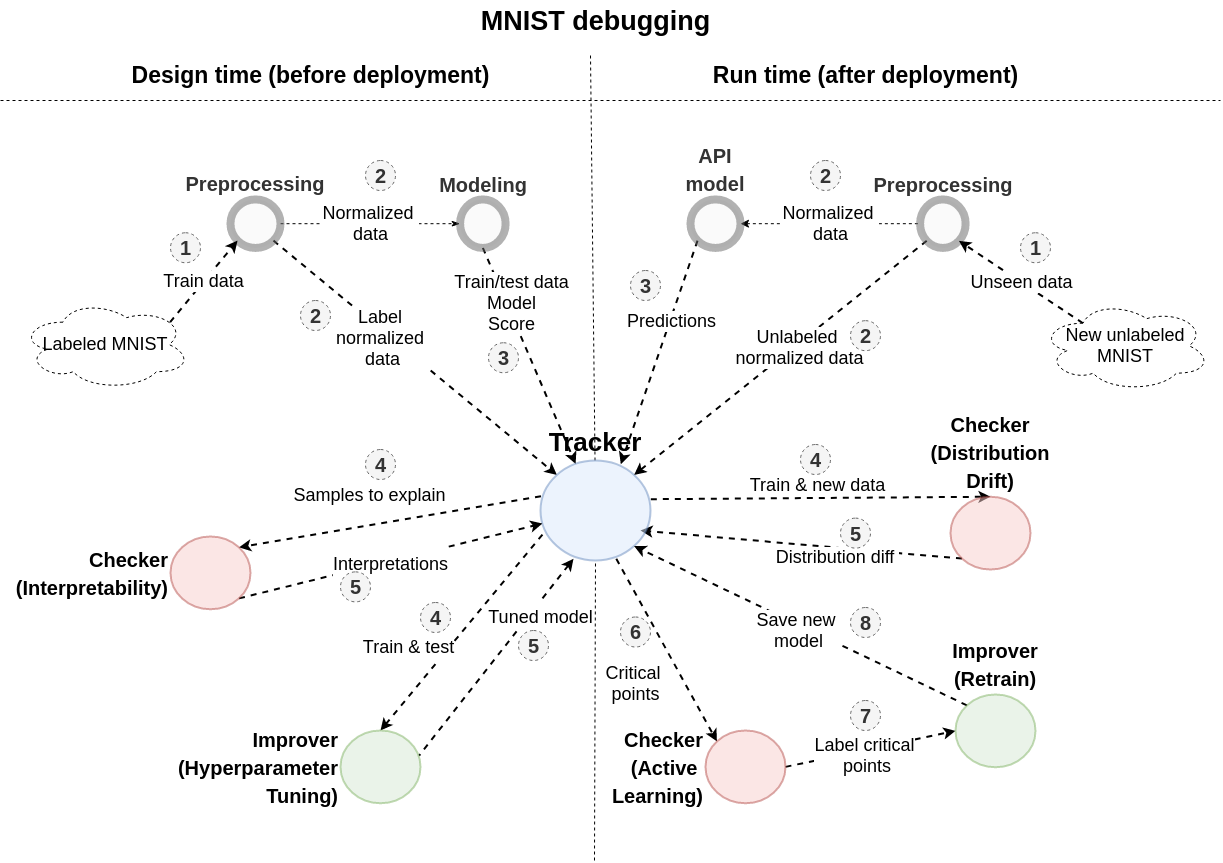

The diagram above was exported from draw.io. Its source (the exported page's mxGraphModel, read from the mxfile embedded in the PNG):
<mxGraphModel dx="1541" dy="1093" grid="1" gridSize="10" guides="1" tooltips="1" connect="1" arrows="1" fold="1" page="1" pageScale="1.5" pageWidth="1654" pageHeight="1169" background="#ffffff" math="0" shadow="0">
  <root>
    <mxCell id="0" />
    <mxCell id="1" parent="0" />
    <mxCell id="2" style="rounded=0;orthogonalLoop=1;jettySize=auto;html=1;exitX=1;exitY=1;exitDx=0;exitDy=0;entryX=0;entryY=0;entryDx=0;entryDy=0;dashed=1;strokeWidth=2;" edge="1" source="5" target="22" parent="1">
      <mxGeometry relative="1" as="geometry" />
    </mxCell>
    <mxCell id="3" value="&lt;font style=&quot;font-size: 18px&quot;&gt;Label &lt;br&gt;normalized&amp;nbsp;&lt;br&gt;data&lt;/font&gt;" style="edgeLabel;html=1;align=center;verticalAlign=middle;resizable=0;points=[];fontSize=16;" vertex="1" connectable="0" parent="2">
      <mxGeometry x="-0.4958" y="3" relative="1" as="geometry">
        <mxPoint x="35.06" y="40.11" as="offset" />
      </mxGeometry>
    </mxCell>
    <mxCell id="4" value="Normalized&amp;nbsp;&lt;br style=&quot;font-size: 18px;&quot;&gt;data" style="edgeStyle=none;orthogonalLoop=1;jettySize=auto;html=1;entryX=0;entryY=0.5;entryDx=0;entryDy=0;dashed=1;startArrow=none;startFill=0;endArrow=classicThin;endFill=1;strokeWidth=1;fontSize=18;" edge="1" source="5" target="8" parent="1">
      <mxGeometry relative="1" as="geometry" />
    </mxCell>
    <mxCell id="5" value="&lt;div style=&quot;text-align: left&quot;&gt;&lt;font style=&quot;font-size: 20px&quot;&gt;Preprocessing&lt;/font&gt;&lt;/div&gt;" style="ellipse;whiteSpace=wrap;html=1;rounded=0;shadow=0;strokeWidth=8;fillColor=#f5f5f5;fontSize=24;align=center;strokeColor=#666666;opacity=50;labelPosition=center;verticalLabelPosition=top;verticalAlign=bottom;fontStyle=1;fontColor=#333333;" vertex="1" parent="1">
      <mxGeometry x="5930" y="2008.9399999999998" width="50" height="48.5" as="geometry" />
    </mxCell>
    <mxCell id="6" style="edgeStyle=none;rounded=0;orthogonalLoop=1;jettySize=auto;html=1;exitX=0.5;exitY=1;exitDx=0;exitDy=0;dashed=1;strokeWidth=2;" edge="1" source="8" target="22" parent="1">
      <mxGeometry relative="1" as="geometry" />
    </mxCell>
    <mxCell id="7" value="Train/test data&lt;br style=&quot;font-size: 18px;&quot;&gt;Model&lt;br style=&quot;font-size: 18px;&quot;&gt;Score" style="edgeLabel;html=1;align=center;verticalAlign=middle;resizable=0;points=[];fontSize=18;" vertex="1" connectable="0" parent="6">
      <mxGeometry x="-0.3997" relative="1" as="geometry">
        <mxPoint x="0.33" y="-9.5" as="offset" />
      </mxGeometry>
    </mxCell>
    <mxCell id="8" value="&lt;font style=&quot;font-size: 20px&quot;&gt;&lt;font style=&quot;font-size: 20px&quot;&gt;Modeling&lt;/font&gt;&lt;br style=&quot;font-size: 20px&quot;&gt;&lt;/font&gt;" style="ellipse;whiteSpace=wrap;html=1;rounded=0;shadow=0;strokeWidth=8;fillColor=#f5f5f5;fontSize=20;align=center;strokeColor=#666666;opacity=50;labelPosition=center;verticalLabelPosition=top;verticalAlign=bottom;fontStyle=1;fontColor=#333333;" vertex="1" parent="1">
      <mxGeometry x="6159.6" y="2008.9399999999998" width="45.5" height="48.5" as="geometry" />
    </mxCell>
    <mxCell id="9" value="&lt;font style=&quot;font-size: 18px&quot;&gt;Train &amp;amp; new data&lt;/font&gt;" style="edgeStyle=none;rounded=0;orthogonalLoop=1;jettySize=auto;html=1;exitX=1.003;exitY=0.387;exitDx=0;exitDy=0;entryX=0.5;entryY=0;entryDx=0;entryDy=0;dashed=1;fontSize=18;strokeWidth=2;exitPerimeter=0;" edge="1" source="22" target="13" parent="1">
      <mxGeometry x="-0.0195" y="12" relative="1" as="geometry">
        <mxPoint as="offset" />
      </mxGeometry>
    </mxCell>
    <mxCell id="10" value="Train data" style="edgeStyle=none;rounded=1;orthogonalLoop=1;jettySize=auto;html=1;exitX=0.88;exitY=0.25;exitDx=0;exitDy=0;exitPerimeter=0;entryX=0;entryY=1;entryDx=0;entryDy=0;dashed=1;startArrow=none;startFill=0;endArrow=classic;endFill=1;strokeWidth=2;fontSize=18;" edge="1" source="11" target="5" parent="1">
      <mxGeometry relative="1" as="geometry" />
    </mxCell>
    <mxCell id="11" value="&lt;font style=&quot;font-size: 18px;&quot;&gt;Labeled MNIST&lt;/font&gt;" style="ellipse;shape=cloud;whiteSpace=wrap;html=1;fontSize=18;dashed=1;" vertex="1" parent="1">
      <mxGeometry x="5720" y="2109.17" width="170" height="90" as="geometry" />
    </mxCell>
    <mxCell id="12" value="Distribution diff&amp;nbsp;" style="edgeStyle=none;rounded=0;orthogonalLoop=1;jettySize=auto;html=1;dashed=1;startArrow=none;startFill=0;endArrow=classic;endFill=1;strokeWidth=2;fontSize=18;exitX=0;exitY=1;exitDx=0;exitDy=0;" edge="1" source="13" parent="1">
      <mxGeometry x="-0.2408" y="10" relative="1" as="geometry">
        <mxPoint x="6340" y="2340" as="targetPoint" />
        <mxPoint x="-1" as="offset" />
      </mxGeometry>
    </mxCell>
    <mxCell id="13" value="&lt;font&gt;&lt;font style=&quot;font-size: 20px&quot;&gt;Checker (Distribution Drift)&lt;/font&gt;&lt;br&gt;&lt;/font&gt;" style="ellipse;whiteSpace=wrap;html=1;rounded=0;shadow=0;strokeWidth=2;fillColor=#f8cecc;fontSize=24;align=center;strokeColor=#b85450;opacity=50;labelPosition=center;verticalLabelPosition=top;verticalAlign=bottom;fontStyle=1" vertex="1" parent="1">
      <mxGeometry x="6650.000000000001" y="2306.25" width="80" height="72.75" as="geometry" />
    </mxCell>
    <mxCell id="14" value="&lt;b style=&quot;font-size: 23px&quot;&gt;&lt;font style=&quot;font-size: 23px&quot;&gt;Design time (before deployment)&lt;/font&gt;&lt;/b&gt;" style="text;html=1;align=center;verticalAlign=middle;resizable=0;points=[];autosize=1;fontSize=23;" vertex="1" parent="1">
      <mxGeometry x="5825" y="1870" width="370" height="30" as="geometry" />
    </mxCell>
    <mxCell id="15" value="" style="endArrow=none;dashed=1;html=1;strokeWidth=1;fontSize=22;" edge="1" source="22" parent="1">
      <mxGeometry width="50" height="50" relative="1" as="geometry">
        <mxPoint x="6290" y="2714" as="sourcePoint" />
        <mxPoint x="6290" y="1864.0000000000005" as="targetPoint" />
      </mxGeometry>
    </mxCell>
    <mxCell id="16" value="" style="endArrow=none;dashed=1;html=1;strokeWidth=1;fontSize=22;" edge="1" parent="1">
      <mxGeometry width="50" height="50" relative="1" as="geometry">
        <mxPoint x="5700" y="1910" as="sourcePoint" />
        <mxPoint x="6920" y="1910" as="targetPoint" />
      </mxGeometry>
    </mxCell>
    <mxCell id="17" value="&lt;b style=&quot;font-size: 23px&quot;&gt;&lt;font style=&quot;font-size: 23px&quot;&gt;Run time (after deployment)&lt;/font&gt;&lt;/b&gt;" style="text;html=1;align=center;verticalAlign=middle;resizable=0;points=[];autosize=1;fontSize=23;" vertex="1" parent="1">
      <mxGeometry x="6405" y="1870" width="320" height="30" as="geometry" />
    </mxCell>
    <mxCell id="18" value="Critical&amp;nbsp;&lt;br&gt;points" style="edgeStyle=none;rounded=0;orthogonalLoop=1;jettySize=auto;html=1;exitX=0.689;exitY=0.983;exitDx=0;exitDy=0;entryX=0;entryY=0;entryDx=0;entryDy=0;dashed=1;startArrow=none;startFill=0;endArrow=classic;endFill=1;strokeWidth=2;fontSize=18;exitPerimeter=0;" edge="1" source="22" target="35" parent="1">
      <mxGeometry x="0.1317" y="-44" relative="1" as="geometry">
        <mxPoint as="offset" />
      </mxGeometry>
    </mxCell>
    <mxCell id="19" value="&lt;font style=&quot;font-size: 18px&quot;&gt;Tuned model&lt;/font&gt;" style="rounded=1;orthogonalLoop=1;jettySize=auto;html=1;exitX=0.3;exitY=0.983;exitDx=0;exitDy=0;entryX=0.983;entryY=0.344;entryDx=0;entryDy=0;dashed=1;startArrow=classic;startFill=1;endArrow=none;endFill=0;strokeWidth=2;fontSize=26;exitPerimeter=0;entryPerimeter=0;" edge="1" source="22" target="46" parent="1">
      <mxGeometry x="-0.4849" y="9" relative="1" as="geometry">
        <mxPoint as="offset" />
      </mxGeometry>
    </mxCell>
    <mxCell id="20" style="edgeStyle=none;rounded=1;orthogonalLoop=1;jettySize=auto;html=1;entryX=1;entryY=0;entryDx=0;entryDy=0;dashed=1;startArrow=none;startFill=0;endArrow=classic;endFill=1;strokeWidth=2;fontSize=26;exitX=0.004;exitY=0.358;exitDx=0;exitDy=0;exitPerimeter=0;" edge="1" source="22" target="48" parent="1">
      <mxGeometry relative="1" as="geometry" />
    </mxCell>
    <mxCell id="21" value="&lt;span style=&quot;font-size: 18px&quot;&gt;Samples to explain&lt;/span&gt;" style="edgeLabel;html=1;align=center;verticalAlign=middle;resizable=0;points=[];fontSize=26;" vertex="1" connectable="0" parent="20">
      <mxGeometry x="0.1409" y="-4" relative="1" as="geometry">
        <mxPoint y="-29.54" as="offset" />
      </mxGeometry>
    </mxCell>
    <mxCell id="22" value="&lt;font style=&quot;font-size: 26px;&quot;&gt;&lt;font style=&quot;font-size: 26px;&quot;&gt;Tracker&lt;/font&gt;&lt;br style=&quot;font-size: 26px;&quot;&gt;&lt;/font&gt;" style="ellipse;whiteSpace=wrap;html=1;rounded=0;shadow=0;strokeWidth=2;fillColor=#dae8fc;fontSize=26;align=center;strokeColor=#6c8ebf;opacity=50;labelPosition=center;verticalLabelPosition=top;verticalAlign=bottom;fontStyle=1" vertex="1" parent="1">
      <mxGeometry x="6240" y="2270" width="110" height="100" as="geometry" />
    </mxCell>
    <mxCell id="23" value="" style="endArrow=none;dashed=1;html=1;strokeWidth=1;fontSize=22;" edge="1" target="22" parent="1">
      <mxGeometry width="50" height="50" relative="1" as="geometry">
        <mxPoint x="6294.000000000001" y="2670" as="sourcePoint" />
        <mxPoint x="6290.000000000001" y="1864" as="targetPoint" />
      </mxGeometry>
    </mxCell>
    <mxCell id="24" value="Normalized&amp;nbsp;&lt;br style=&quot;font-size: 18px;&quot;&gt;data" style="edgeStyle=none;orthogonalLoop=1;jettySize=auto;html=1;entryX=0;entryY=0.5;entryDx=0;entryDy=0;dashed=1;startArrow=classic;startFill=1;endArrow=none;endFill=0;strokeWidth=1;fontSize=18;" edge="1" source="27" target="30" parent="1">
      <mxGeometry relative="1" as="geometry" />
    </mxCell>
    <mxCell id="25" style="edgeStyle=none;orthogonalLoop=1;jettySize=auto;html=1;exitX=0;exitY=1;exitDx=0;exitDy=0;entryX=0.73;entryY=0.037;entryDx=0;entryDy=0;dashed=1;startArrow=none;startFill=0;endArrow=classic;endFill=1;strokeWidth=2;fontSize=18;rounded=0;entryPerimeter=0;" edge="1" source="27" target="22" parent="1">
      <mxGeometry relative="1" as="geometry" />
    </mxCell>
    <mxCell id="26" value="Predictions" style="edgeLabel;html=1;align=center;verticalAlign=middle;resizable=0;points=[];fontSize=18;" vertex="1" connectable="0" parent="25">
      <mxGeometry x="-0.2914" y="1" relative="1" as="geometry">
        <mxPoint as="offset" />
      </mxGeometry>
    </mxCell>
    <mxCell id="27" value="&lt;div style=&quot;&quot;&gt;&lt;font style=&quot;font-size: 20px&quot;&gt;API model&lt;/font&gt;&lt;/div&gt;" style="ellipse;whiteSpace=wrap;html=1;rounded=0;shadow=0;strokeWidth=8;fillColor=#f5f5f5;fontSize=24;align=center;strokeColor=#666666;opacity=50;labelPosition=center;verticalLabelPosition=top;verticalAlign=bottom;fontStyle=1;fontColor=#333333;" vertex="1" parent="1">
      <mxGeometry x="6390" y="2008.9399999999998" width="50" height="48.5" as="geometry" />
    </mxCell>
    <mxCell id="28" style="edgeStyle=none;orthogonalLoop=1;jettySize=auto;html=1;exitX=0;exitY=1;exitDx=0;exitDy=0;entryX=1;entryY=0;entryDx=0;entryDy=0;dashed=1;startArrow=none;startFill=0;endArrow=classic;endFill=1;strokeWidth=2;fontSize=18;rounded=0;" edge="1" source="30" target="22" parent="1">
      <mxGeometry relative="1" as="geometry" />
    </mxCell>
    <mxCell id="29" value="Unlabeled&amp;nbsp;&lt;br&gt;normalized data" style="edgeLabel;html=1;align=center;verticalAlign=middle;resizable=0;points=[];fontSize=18;" vertex="1" connectable="0" parent="28">
      <mxGeometry x="-0.1144" y="3" relative="1" as="geometry">
        <mxPoint as="offset" />
      </mxGeometry>
    </mxCell>
    <mxCell id="30" value="&lt;font style=&quot;font-size: 20px&quot;&gt;&lt;font style=&quot;font-size: 20px&quot;&gt;Preprocessing&lt;/font&gt;&lt;br style=&quot;font-size: 20px&quot;&gt;&lt;/font&gt;" style="ellipse;whiteSpace=wrap;html=1;rounded=0;shadow=0;strokeWidth=8;fillColor=#f5f5f5;fontSize=20;align=center;strokeColor=#666666;opacity=50;labelPosition=center;verticalLabelPosition=top;verticalAlign=bottom;fontStyle=1;fontColor=#333333;" vertex="1" parent="1">
      <mxGeometry x="6619.6" y="2008.9399999999998" width="45.5" height="48.5" as="geometry" />
    </mxCell>
    <mxCell id="31" value="Unseen data" style="edgeStyle=none;rounded=0;orthogonalLoop=1;jettySize=auto;html=1;exitX=0.25;exitY=0.25;exitDx=0;exitDy=0;exitPerimeter=0;entryX=1;entryY=1;entryDx=0;entryDy=0;dashed=1;startArrow=none;startFill=0;endArrow=classic;endFill=1;strokeWidth=2;fontSize=18;" edge="1" source="32" target="30" parent="1">
      <mxGeometry relative="1" as="geometry" />
    </mxCell>
    <mxCell id="32" value="&lt;font style=&quot;font-size: 18px;&quot;&gt;New unlabeled MNIST&lt;/font&gt;" style="ellipse;shape=cloud;whiteSpace=wrap;html=1;fontSize=18;dashed=1;" vertex="1" parent="1">
      <mxGeometry x="6740" y="2110" width="170" height="90.83" as="geometry" />
    </mxCell>
    <mxCell id="33" style="rounded=1;orthogonalLoop=1;jettySize=auto;html=1;exitX=1;exitY=0.5;exitDx=0;exitDy=0;entryX=0;entryY=0.5;entryDx=0;entryDy=0;dashed=1;startArrow=none;startFill=0;endArrow=classic;endFill=1;strokeWidth=2;fontSize=18;" edge="1" source="35" target="58" parent="1">
      <mxGeometry relative="1" as="geometry" />
    </mxCell>
    <mxCell id="34" value="Label critical&lt;br&gt;&amp;nbsp;points" style="edgeLabel;html=1;align=center;verticalAlign=middle;resizable=0;points=[];fontSize=18;" vertex="1" connectable="0" parent="33">
      <mxGeometry x="-0.6439" y="-2" relative="1" as="geometry">
        <mxPoint x="47.5" y="-7.87" as="offset" />
      </mxGeometry>
    </mxCell>
    <mxCell id="35" value="&lt;font style=&quot;font-size: 20px&quot;&gt;Checker (Active &lt;br&gt;Learning)&lt;br&gt;&lt;/font&gt;" style="ellipse;whiteSpace=wrap;html=1;rounded=0;shadow=0;strokeWidth=2;fillColor=#f8cecc;fontSize=24;align=right;strokeColor=#b85450;opacity=50;labelPosition=left;verticalLabelPosition=middle;verticalAlign=middle;fontStyle=1" vertex="1" parent="1">
      <mxGeometry x="6405" y="2540" width="80" height="72.75" as="geometry" />
    </mxCell>
    <mxCell id="36" value="&lt;font style=&quot;font-size: 20px&quot;&gt;6&lt;/font&gt;" style="text;html=1;align=center;verticalAlign=middle;resizable=0;points=[];autosize=1;fontSize=20;fontStyle=1;labelBackgroundColor=none;labelBorderColor=none;rounded=1;shadow=0;glass=0;comic=0;dashed=1;strokeColor=#666666;arcSize=50;fillColor=#f5f5f5;fontColor=#333333;" vertex="1" parent="1">
      <mxGeometry x="6320" y="2426.5" width="30" height="30" as="geometry" />
    </mxCell>
    <mxCell id="37" value="&lt;font style=&quot;font-size: 20px&quot;&gt;5&lt;/font&gt;" style="text;html=1;align=center;verticalAlign=middle;resizable=0;points=[];autosize=1;fontSize=20;fontStyle=1;labelBackgroundColor=none;labelBorderColor=none;rounded=1;shadow=0;glass=0;comic=0;dashed=1;strokeColor=#666666;arcSize=50;fillColor=#f5f5f5;fontColor=#333333;" vertex="1" parent="1">
      <mxGeometry x="6540" y="2327.63" width="30" height="30" as="geometry" />
    </mxCell>
    <mxCell id="38" value="&lt;font style=&quot;font-size: 20px&quot;&gt;1&lt;/font&gt;" style="text;html=1;align=center;verticalAlign=middle;resizable=0;points=[];autosize=1;fontSize=20;fontStyle=1;labelBackgroundColor=none;labelBorderColor=none;rounded=1;shadow=0;glass=0;comic=0;dashed=1;strokeColor=#666666;arcSize=50;fillColor=#f5f5f5;fontColor=#333333;" vertex="1" parent="1">
      <mxGeometry x="6720" y="2042.25" width="30" height="30" as="geometry" />
    </mxCell>
    <mxCell id="39" value="&lt;font style=&quot;font-size: 20px&quot;&gt;2&lt;/font&gt;" style="text;html=1;align=center;verticalAlign=middle;resizable=0;points=[];autosize=1;fontSize=20;fontStyle=1;labelBackgroundColor=none;labelBorderColor=none;rounded=1;shadow=0;glass=0;comic=0;dashed=1;strokeColor=#666666;arcSize=50;fillColor=#f5f5f5;fontColor=#333333;" vertex="1" parent="1">
      <mxGeometry x="6510" y="1970" width="30" height="30" as="geometry" />
    </mxCell>
    <mxCell id="40" value="&lt;font style=&quot;font-size: 20px&quot;&gt;3&lt;/font&gt;" style="text;html=1;align=center;verticalAlign=middle;resizable=0;points=[];autosize=1;fontSize=20;fontStyle=1;labelBackgroundColor=none;labelBorderColor=none;rounded=1;shadow=0;glass=0;comic=0;dashed=1;strokeColor=#666666;arcSize=50;fillColor=#f5f5f5;fontColor=#333333;" vertex="1" parent="1">
      <mxGeometry x="6330" y="2080" width="30" height="30" as="geometry" />
    </mxCell>
    <mxCell id="41" value="&lt;font style=&quot;font-size: 20px&quot;&gt;4&lt;/font&gt;" style="text;html=1;align=center;verticalAlign=middle;resizable=0;points=[];autosize=1;fontSize=20;fontStyle=1;labelBackgroundColor=none;labelBorderColor=none;rounded=1;shadow=0;glass=0;comic=0;dashed=1;strokeColor=#666666;arcSize=50;fillColor=#f5f5f5;fontColor=#333333;" vertex="1" parent="1">
      <mxGeometry x="6500" y="2254" width="30" height="30" as="geometry" />
    </mxCell>
    <mxCell id="42" value="&lt;font style=&quot;font-size: 20px&quot;&gt;2&lt;/font&gt;" style="text;html=1;align=center;verticalAlign=middle;resizable=0;points=[];autosize=1;fontSize=20;fontStyle=1;labelBackgroundColor=none;labelBorderColor=none;rounded=1;shadow=0;glass=0;comic=0;dashed=1;strokeColor=#666666;arcSize=50;fillColor=#f5f5f5;fontColor=#333333;" vertex="1" parent="1">
      <mxGeometry x="6550" y="2130.17" width="30" height="30" as="geometry" />
    </mxCell>
    <mxCell id="43" value="&lt;font style=&quot;font-size: 20px&quot;&gt;7&lt;/font&gt;" style="text;html=1;align=center;verticalAlign=middle;resizable=0;points=[];autosize=1;fontSize=20;fontStyle=1;labelBackgroundColor=none;labelBorderColor=none;rounded=1;shadow=0;glass=0;comic=0;dashed=1;strokeColor=#666666;arcSize=50;fillColor=#f5f5f5;fontColor=#333333;" vertex="1" parent="1">
      <mxGeometry x="6550" y="2510" width="30" height="30" as="geometry" />
    </mxCell>
    <mxCell id="44" value="&lt;b style=&quot;font-size: 27px&quot;&gt;MNIST debugging&lt;/b&gt;" style="text;html=1;align=center;verticalAlign=middle;resizable=0;points=[];autosize=1;fontSize=27;" vertex="1" parent="1">
      <mxGeometry x="6175" y="1810" width="240" height="40" as="geometry" />
    </mxCell>
    <mxCell id="45" value="&lt;font style=&quot;font-size: 18px&quot;&gt;Train &amp;amp; test&lt;br&gt;&lt;/font&gt;" style="edgeStyle=none;rounded=1;orthogonalLoop=1;jettySize=auto;html=1;entryX=0.033;entryY=0.72;entryDx=0;entryDy=0;dashed=1;startArrow=classic;startFill=1;endArrow=none;endFill=0;strokeWidth=2;fontSize=26;exitX=0.5;exitY=0;exitDx=0;exitDy=0;entryPerimeter=0;" edge="1" source="46" target="22" parent="1">
      <mxGeometry x="-0.3388" y="33" relative="1" as="geometry">
        <mxPoint as="offset" />
      </mxGeometry>
    </mxCell>
    <mxCell id="46" value="&lt;font style=&quot;font-size: 20px&quot;&gt;Improver (Hyperparameter&lt;br&gt;Tuning)&lt;br&gt;&lt;/font&gt;" style="ellipse;whiteSpace=wrap;html=1;rounded=0;shadow=0;strokeWidth=2;fillColor=#d5e8d4;fontSize=24;align=right;strokeColor=#82b366;opacity=50;labelPosition=left;verticalLabelPosition=middle;verticalAlign=middle;fontStyle=1" vertex="1" parent="1">
      <mxGeometry x="6040" y="2540" width="80" height="72.75" as="geometry" />
    </mxCell>
    <mxCell id="47" value="&lt;font style=&quot;font-size: 18px&quot;&gt;Interpretations&lt;/font&gt;" style="edgeStyle=none;rounded=1;orthogonalLoop=1;jettySize=auto;html=1;exitX=1;exitY=1;exitDx=0;exitDy=0;dashed=1;startArrow=none;startFill=0;endArrow=classic;endFill=1;strokeWidth=2;fontSize=26;" edge="1" source="48" target="22" parent="1">
      <mxGeometry relative="1" as="geometry" />
    </mxCell>
    <mxCell id="48" value="&lt;font style=&quot;font-size: 20px&quot;&gt;Checker&lt;br&gt;(Interpretability)&lt;br&gt;&lt;/font&gt;" style="ellipse;whiteSpace=wrap;html=1;rounded=0;shadow=0;strokeWidth=2;fillColor=#f8cecc;fontSize=24;align=right;strokeColor=#b85450;opacity=50;labelPosition=left;verticalLabelPosition=middle;verticalAlign=middle;fontStyle=1" vertex="1" parent="1">
      <mxGeometry x="5870" y="2346" width="80" height="72.75" as="geometry" />
    </mxCell>
    <mxCell id="49" value="&lt;font style=&quot;font-size: 20px&quot;&gt;1&lt;/font&gt;" style="text;html=1;align=center;verticalAlign=middle;resizable=0;points=[];autosize=1;fontSize=20;fontStyle=1;labelBackgroundColor=none;labelBorderColor=none;rounded=1;shadow=0;glass=0;comic=0;dashed=1;strokeColor=#666666;arcSize=50;fillColor=#f5f5f5;fontColor=#333333;" vertex="1" parent="1">
      <mxGeometry x="5870" y="2042.25" width="30" height="30" as="geometry" />
    </mxCell>
    <mxCell id="50" value="&lt;font style=&quot;font-size: 20px&quot;&gt;2&lt;/font&gt;" style="text;html=1;align=center;verticalAlign=middle;resizable=0;points=[];autosize=1;fontSize=20;fontStyle=1;labelBackgroundColor=none;labelBorderColor=none;rounded=1;shadow=0;glass=0;comic=0;dashed=1;strokeColor=#666666;arcSize=50;fillColor=#f5f5f5;fontColor=#333333;" vertex="1" parent="1">
      <mxGeometry x="6065" y="1970" width="30" height="30" as="geometry" />
    </mxCell>
    <mxCell id="51" value="&lt;font style=&quot;font-size: 20px&quot;&gt;2&lt;/font&gt;" style="text;html=1;align=center;verticalAlign=middle;resizable=0;points=[];autosize=1;fontSize=20;fontStyle=1;labelBackgroundColor=none;labelBorderColor=none;rounded=1;shadow=0;glass=0;comic=0;dashed=1;strokeColor=#666666;arcSize=50;fillColor=#f5f5f5;fontColor=#333333;" vertex="1" parent="1">
      <mxGeometry x="6000" y="2110" width="30" height="30" as="geometry" />
    </mxCell>
    <mxCell id="52" value="&lt;font style=&quot;font-size: 20px&quot;&gt;3&lt;/font&gt;" style="text;html=1;align=center;verticalAlign=middle;resizable=0;points=[];autosize=1;fontSize=20;fontStyle=1;labelBackgroundColor=none;labelBorderColor=none;rounded=1;shadow=0;glass=0;comic=0;dashed=1;strokeColor=#666666;arcSize=50;fillColor=#f5f5f5;fontColor=#333333;" vertex="1" parent="1">
      <mxGeometry x="6188" y="2152.25" width="30" height="30" as="geometry" />
    </mxCell>
    <mxCell id="53" value="&lt;font style=&quot;font-size: 20px&quot;&gt;4&lt;/font&gt;" style="text;html=1;align=center;verticalAlign=middle;resizable=0;points=[];autosize=1;fontSize=20;fontStyle=1;labelBackgroundColor=none;labelBorderColor=none;rounded=1;shadow=0;glass=0;comic=0;dashed=1;strokeColor=#666666;arcSize=50;fillColor=#f5f5f5;fontColor=#333333;" vertex="1" parent="1">
      <mxGeometry x="6065" y="2259" width="30" height="30" as="geometry" />
    </mxCell>
    <mxCell id="54" value="&lt;font style=&quot;font-size: 20px&quot;&gt;5&lt;/font&gt;" style="text;html=1;align=center;verticalAlign=middle;resizable=0;points=[];autosize=1;fontSize=20;fontStyle=1;labelBackgroundColor=none;labelBorderColor=none;rounded=1;shadow=0;glass=0;comic=0;dashed=1;strokeColor=#666666;arcSize=50;fillColor=#f5f5f5;fontColor=#333333;" vertex="1" parent="1">
      <mxGeometry x="6040" y="2381.37" width="30" height="30" as="geometry" />
    </mxCell>
    <mxCell id="55" value="&lt;font style=&quot;font-size: 20px&quot;&gt;4&lt;/font&gt;" style="text;html=1;align=center;verticalAlign=middle;resizable=0;points=[];autosize=1;fontSize=20;fontStyle=1;labelBackgroundColor=none;labelBorderColor=none;rounded=1;shadow=0;glass=0;comic=0;dashed=1;strokeColor=#666666;arcSize=50;fillColor=#f5f5f5;fontColor=#333333;" vertex="1" parent="1">
      <mxGeometry x="6120" y="2412" width="30" height="30" as="geometry" />
    </mxCell>
    <mxCell id="56" value="&lt;font style=&quot;font-size: 20px&quot;&gt;5&lt;/font&gt;" style="text;html=1;align=center;verticalAlign=middle;resizable=0;points=[];autosize=1;fontSize=20;fontStyle=1;labelBackgroundColor=none;labelBorderColor=none;rounded=1;shadow=0;glass=0;comic=0;dashed=1;strokeColor=#666666;arcSize=50;fillColor=#f5f5f5;fontColor=#333333;" vertex="1" parent="1">
      <mxGeometry x="6218" y="2440" width="30" height="30" as="geometry" />
    </mxCell>
    <mxCell id="57" style="rounded=0;orthogonalLoop=1;jettySize=auto;html=1;exitX=0;exitY=0;exitDx=0;exitDy=0;entryX=1;entryY=1;entryDx=0;entryDy=0;dashed=1;strokeWidth=2;" edge="1" source="58" target="22" parent="1">
      <mxGeometry relative="1" as="geometry" />
    </mxCell>
    <mxCell id="58" value="&lt;font style=&quot;font-size: 20px&quot;&gt;Improver (Retrain)&lt;br&gt;&lt;/font&gt;" style="ellipse;whiteSpace=wrap;html=1;rounded=0;shadow=0;strokeWidth=2;fillColor=#d5e8d4;fontSize=24;align=center;strokeColor=#82b366;opacity=50;labelPosition=center;verticalLabelPosition=top;verticalAlign=bottom;fontStyle=1" vertex="1" parent="1">
      <mxGeometry x="6655" y="2504" width="80" height="72.75" as="geometry" />
    </mxCell>
    <mxCell id="59" value="&lt;font style=&quot;font-size: 20px&quot;&gt;8&lt;/font&gt;" style="text;html=1;align=center;verticalAlign=middle;resizable=0;points=[];autosize=1;fontSize=20;fontStyle=1;labelBackgroundColor=none;labelBorderColor=none;rounded=1;shadow=0;glass=0;comic=0;dashed=1;strokeColor=#666666;arcSize=50;fillColor=#f5f5f5;fontColor=#333333;" vertex="1" parent="1">
      <mxGeometry x="6550" y="2417" width="30" height="30" as="geometry" />
    </mxCell>
    <mxCell id="60" value="Save new &lt;br&gt;model" style="edgeLabel;html=1;align=center;verticalAlign=middle;resizable=0;points=[];fontSize=18;" vertex="1" connectable="0" parent="1">
      <mxGeometry x="6450.001749837979" y="2447.003316075448" as="geometry">
        <mxPoint x="47.5" y="-7.87" as="offset" />
      </mxGeometry>
    </mxCell>
  </root>
</mxGraphModel>